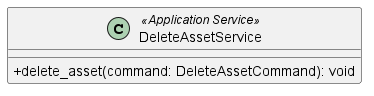

The diagram above was rendered by PlantUML. Its source (embedded in the PNG):
@startuml DeleteAssetService
skinparam classAttributeIconSize 0
class DeleteAssetService <<Application Service>> {
    + delete_asset(command: DeleteAssetCommand): void
}

@enduml